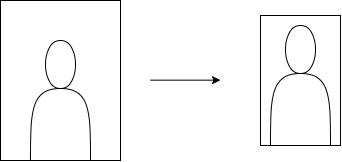

The diagram above was exported from draw.io. Its source (the exported page's mxGraphModel, read from the mxfile embedded in the PNG):
<mxGraphModel dx="763" dy="688" grid="1" gridSize="10" guides="1" tooltips="1" connect="1" arrows="1" fold="1" page="1" pageScale="1" pageWidth="827" pageHeight="1169" math="0" shadow="0">
  <root>
    <mxCell id="0" />
    <mxCell id="1" parent="0" />
    <mxCell id="SXTJpzzHqKjww_gbdKls-1" value="" style="rounded=0;whiteSpace=wrap;html=1;" vertex="1" parent="1">
      <mxGeometry x="160" y="280" width="120" height="160" as="geometry" />
    </mxCell>
    <mxCell id="SXTJpzzHqKjww_gbdKls-2" value="" style="shape=actor;whiteSpace=wrap;html=1;" vertex="1" parent="1">
      <mxGeometry x="190" y="320" width="60" height="120" as="geometry" />
    </mxCell>
    <mxCell id="SXTJpzzHqKjww_gbdKls-3" value="" style="rounded=0;whiteSpace=wrap;html=1;" vertex="1" parent="1">
      <mxGeometry x="420" y="295" width="80" height="130" as="geometry" />
    </mxCell>
    <mxCell id="SXTJpzzHqKjww_gbdKls-4" value="" style="shape=actor;whiteSpace=wrap;html=1;" vertex="1" parent="1">
      <mxGeometry x="430" y="305" width="60" height="120" as="geometry" />
    </mxCell>
    <mxCell id="SXTJpzzHqKjww_gbdKls-5" value="" style="endArrow=classic;html=1;" edge="1" parent="1">
      <mxGeometry width="50" height="50" relative="1" as="geometry">
        <mxPoint x="310" y="359.66" as="sourcePoint" />
        <mxPoint x="380" y="359.66" as="targetPoint" />
      </mxGeometry>
    </mxCell>
  </root>
</mxGraphModel>